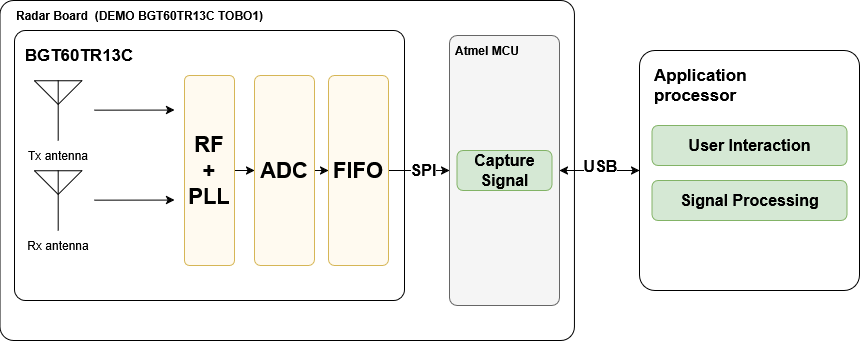

The diagram above was exported from draw.io. Its source (the exported page's mxGraphModel, read from the mxfile embedded in the PNG):
<mxGraphModel dx="1188" dy="656" grid="1" gridSize="10" guides="1" tooltips="1" connect="1" arrows="1" fold="1" page="1" pageScale="1" pageWidth="850" pageHeight="1100" math="0" shadow="0">
  <root>
    <mxCell id="0" />
    <mxCell id="1" parent="0" />
    <mxCell id="_6bINUbl421PUcof0rCk-18" value="" style="rounded=1;whiteSpace=wrap;html=1;arcSize=4;" parent="1" vertex="1">
      <mxGeometry x="85.55" y="110" width="574.45" height="340" as="geometry" />
    </mxCell>
    <mxCell id="_6bINUbl421PUcof0rCk-1" value="" style="rounded=1;whiteSpace=wrap;html=1;arcSize=4;" parent="1" vertex="1">
      <mxGeometry x="100" y="140" width="390" height="270" as="geometry" />
    </mxCell>
    <mxCell id="_6bINUbl421PUcof0rCk-2" value="BGT60TR13C" style="text;html=1;align=center;verticalAlign=middle;whiteSpace=wrap;rounded=0;fontStyle=1;fontSize=17;" parent="1" vertex="1">
      <mxGeometry x="135" y="150" width="60" height="30" as="geometry" />
    </mxCell>
    <mxCell id="_6bINUbl421PUcof0rCk-6" value="" style="verticalLabelPosition=bottom;shadow=0;dashed=0;align=center;html=1;verticalAlign=top;shape=mxgraph.electrical.radio.aerial_-_antenna_2;" parent="1" vertex="1">
      <mxGeometry x="120" y="190" width="47.4" height="60" as="geometry" />
    </mxCell>
    <mxCell id="_6bINUbl421PUcof0rCk-7" value="Tx antenna" style="text;html=1;align=center;verticalAlign=middle;whiteSpace=wrap;rounded=0;" parent="1" vertex="1">
      <mxGeometry x="85.55000000000001" y="250" width="116.3" height="30" as="geometry" />
    </mxCell>
    <mxCell id="_6bINUbl421PUcof0rCk-8" value="" style="verticalLabelPosition=bottom;shadow=0;dashed=0;align=center;html=1;verticalAlign=top;shape=mxgraph.electrical.radio.aerial_-_antenna_2;" parent="1" vertex="1">
      <mxGeometry x="119.99999999999999" y="280" width="47.4" height="60" as="geometry" />
    </mxCell>
    <mxCell id="_6bINUbl421PUcof0rCk-9" value="Rx antenna" style="text;html=1;align=center;verticalAlign=middle;whiteSpace=wrap;rounded=0;" parent="1" vertex="1">
      <mxGeometry x="85.55" y="340" width="116.3" height="30" as="geometry" />
    </mxCell>
    <mxCell id="_6bINUbl421PUcof0rCk-10" value="" style="endArrow=classic;html=1;rounded=0;entryX=0.314;entryY=0.296;entryDx=0;entryDy=0;entryPerimeter=0;" parent="1" edge="1">
      <mxGeometry width="50" height="50" relative="1" as="geometry">
        <mxPoint x="180" y="219.66" as="sourcePoint" />
        <mxPoint x="260.1400000000001" y="219.57999999999996" as="targetPoint" />
      </mxGeometry>
    </mxCell>
    <mxCell id="_6bINUbl421PUcof0rCk-11" value="" style="endArrow=classic;html=1;rounded=0;entryX=0.314;entryY=0.296;entryDx=0;entryDy=0;entryPerimeter=0;" parent="1" edge="1">
      <mxGeometry width="50" height="50" relative="1" as="geometry">
        <mxPoint x="180" y="309.66" as="sourcePoint" />
        <mxPoint x="260.1400000000001" y="309.58" as="targetPoint" />
      </mxGeometry>
    </mxCell>
    <mxCell id="_6bINUbl421PUcof0rCk-15" style="edgeStyle=orthogonalEdgeStyle;rounded=0;orthogonalLoop=1;jettySize=auto;html=1;exitX=1;exitY=0.5;exitDx=0;exitDy=0;" parent="1" source="_6bINUbl421PUcof0rCk-13" target="_6bINUbl421PUcof0rCk-14" edge="1">
      <mxGeometry relative="1" as="geometry" />
    </mxCell>
    <mxCell id="_6bINUbl421PUcof0rCk-13" value="&lt;b&gt;&lt;font style=&quot;font-size: 22px;&quot;&gt;RF +&lt;br&gt;PLL&lt;/font&gt;&lt;/b&gt;" style="rounded=1;whiteSpace=wrap;html=1;fillColor=#FFFAF0;strokeColor=#d6b656;arcSize=10;" parent="1" vertex="1">
      <mxGeometry x="270" y="185" width="50" height="190" as="geometry" />
    </mxCell>
    <mxCell id="_6bINUbl421PUcof0rCk-17" style="edgeStyle=orthogonalEdgeStyle;rounded=0;orthogonalLoop=1;jettySize=auto;html=1;exitX=1;exitY=0.5;exitDx=0;exitDy=0;" parent="1" source="_6bINUbl421PUcof0rCk-14" target="_6bINUbl421PUcof0rCk-16" edge="1">
      <mxGeometry relative="1" as="geometry" />
    </mxCell>
    <mxCell id="_6bINUbl421PUcof0rCk-14" value="&lt;font style=&quot;font-size: 22px;&quot;&gt;&lt;b&gt;ADC&lt;/b&gt;&lt;/font&gt;" style="rounded=1;whiteSpace=wrap;html=1;fillColor=#FFFAF0;strokeColor=#d6b656;arcSize=10;" parent="1" vertex="1">
      <mxGeometry x="340" y="185" width="60" height="190" as="geometry" />
    </mxCell>
    <mxCell id="xYm0UxM3VnbOVBOgZiaI-3" style="edgeStyle=orthogonalEdgeStyle;rounded=0;orthogonalLoop=1;jettySize=auto;html=1;exitX=1;exitY=0.5;exitDx=0;exitDy=0;entryX=0;entryY=0.5;entryDx=0;entryDy=0;" edge="1" parent="1" source="_6bINUbl421PUcof0rCk-16" target="xYm0UxM3VnbOVBOgZiaI-1">
      <mxGeometry relative="1" as="geometry" />
    </mxCell>
    <mxCell id="xYm0UxM3VnbOVBOgZiaI-6" value="SPI" style="edgeLabel;html=1;align=center;verticalAlign=middle;resizable=0;points=[];fontSize=16;fontStyle=1" vertex="1" connectable="0" parent="xYm0UxM3VnbOVBOgZiaI-3">
      <mxGeometry x="0.1589" y="-2" relative="1" as="geometry">
        <mxPoint y="-2" as="offset" />
      </mxGeometry>
    </mxCell>
    <mxCell id="_6bINUbl421PUcof0rCk-16" value="&lt;font style=&quot;font-size: 22px;&quot;&gt;&lt;b&gt;FIFO&lt;/b&gt;&lt;/font&gt;" style="rounded=1;whiteSpace=wrap;html=1;fillColor=#FFFAF0;strokeColor=#d6b656;arcSize=10;" parent="1" vertex="1">
      <mxGeometry x="414" y="185" width="60" height="190" as="geometry" />
    </mxCell>
    <mxCell id="_6bINUbl421PUcof0rCk-19" value="&lt;div&gt;&lt;b&gt;Radar Board&lt;/b&gt;&amp;nbsp;&lt;b&gt; (DEMO BGT60TR13C TOBO1)&lt;/b&gt;&lt;/div&gt;" style="text;html=1;align=left;verticalAlign=middle;whiteSpace=wrap;rounded=0;" parent="1" vertex="1">
      <mxGeometry x="100" y="110" width="260" height="30" as="geometry" />
    </mxCell>
    <mxCell id="_6bINUbl421PUcof0rCk-21" value="" style="rounded=1;whiteSpace=wrap;html=1;arcSize=7;" parent="1" vertex="1">
      <mxGeometry x="725" y="160" width="220" height="240" as="geometry" />
    </mxCell>
    <mxCell id="_6bINUbl421PUcof0rCk-24" value="&lt;b&gt;&lt;font&gt;User Interaction&lt;/font&gt;&lt;/b&gt;" style="rounded=1;whiteSpace=wrap;html=1;fillColor=#d5e8d4;strokeColor=#82b366;fontSize=16;" parent="1" vertex="1">
      <mxGeometry x="737.5" y="235" width="195" height="40" as="geometry" />
    </mxCell>
    <mxCell id="_6bINUbl421PUcof0rCk-25" value="&lt;b&gt;Application processor&lt;/b&gt;" style="text;html=1;align=left;verticalAlign=middle;whiteSpace=wrap;rounded=0;fontSize=17;" parent="1" vertex="1">
      <mxGeometry x="737.5" y="180" width="130" height="30" as="geometry" />
    </mxCell>
    <mxCell id="xYm0UxM3VnbOVBOgZiaI-4" style="edgeStyle=orthogonalEdgeStyle;rounded=0;orthogonalLoop=1;jettySize=auto;html=1;exitX=1;exitY=0.5;exitDx=0;exitDy=0;entryX=0;entryY=0.5;entryDx=0;entryDy=0;startArrow=classic;startFill=1;" edge="1" parent="1" source="xYm0UxM3VnbOVBOgZiaI-1" target="_6bINUbl421PUcof0rCk-21">
      <mxGeometry relative="1" as="geometry" />
    </mxCell>
    <mxCell id="xYm0UxM3VnbOVBOgZiaI-5" value="USB" style="edgeLabel;html=1;align=center;verticalAlign=middle;resizable=0;points=[];fontStyle=1;fontSize=16;" vertex="1" connectable="0" parent="xYm0UxM3VnbOVBOgZiaI-4">
      <mxGeometry x="-0.0182" y="4" relative="1" as="geometry">
        <mxPoint x="1" as="offset" />
      </mxGeometry>
    </mxCell>
    <mxCell id="xYm0UxM3VnbOVBOgZiaI-1" value="" style="rounded=1;whiteSpace=wrap;html=1;fillColor=#f5f5f5;strokeColor=#666666;arcSize=7;fontColor=#333333;" vertex="1" parent="1">
      <mxGeometry x="535" y="145" width="110" height="270" as="geometry" />
    </mxCell>
    <mxCell id="xYm0UxM3VnbOVBOgZiaI-2" value="Atmel MCU " style="text;html=1;align=center;verticalAlign=middle;whiteSpace=wrap;rounded=0;fontStyle=1" vertex="1" parent="1">
      <mxGeometry x="527.5" y="145" width="90" height="30" as="geometry" />
    </mxCell>
    <mxCell id="_6bINUbl421PUcof0rCk-27" value="&lt;b&gt;&lt;font&gt;Capture Signal&lt;/font&gt;&lt;/b&gt;" style="rounded=1;whiteSpace=wrap;html=1;fillColor=#d5e8d4;strokeColor=#82b366;fontSize=16;" parent="1" vertex="1">
      <mxGeometry x="542.5" y="260" width="95" height="40" as="geometry" />
    </mxCell>
    <mxCell id="_6bINUbl421PUcof0rCk-26" value="&lt;b&gt;&lt;font&gt;Signal Processing&lt;/font&gt;&lt;/b&gt;" style="rounded=1;whiteSpace=wrap;html=1;fillColor=#d5e8d4;strokeColor=#82b366;fontSize=16;" parent="1" vertex="1">
      <mxGeometry x="737.5" y="290" width="195" height="40" as="geometry" />
    </mxCell>
  </root>
</mxGraphModel>